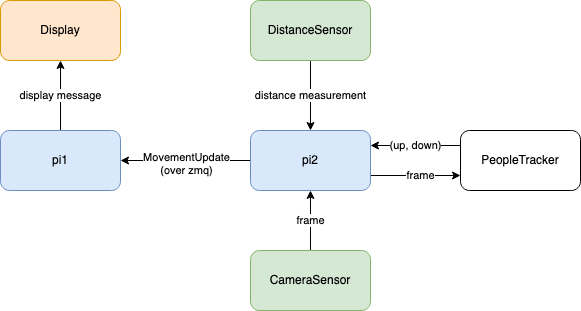

The diagram above was exported from draw.io. Its source (the exported page's mxGraphModel, read from the mxfile embedded in the PNG):
<mxGraphModel dx="1298" dy="871" grid="1" gridSize="10" guides="1" tooltips="1" connect="1" arrows="1" fold="1" page="1" pageScale="1" pageWidth="850" pageHeight="1100" math="0" shadow="0">
  <root>
    <mxCell id="0" />
    <mxCell id="1" parent="0" />
    <mxCell id="2" value="frame" style="edgeStyle=orthogonalEdgeStyle;rounded=0;orthogonalLoop=1;jettySize=auto;html=1;entryX=0.5;entryY=1;entryDx=0;entryDy=0;" edge="1" source="3" target="9" parent="1">
      <mxGeometry relative="1" as="geometry" />
    </mxCell>
    <mxCell id="3" value="CameraSensor" style="rounded=1;whiteSpace=wrap;html=1;fillColor=#d5e8d4;strokeColor=#82b366;" vertex="1" parent="1">
      <mxGeometry x="500" y="480" width="120" height="60" as="geometry" />
    </mxCell>
    <mxCell id="4" value="distance measurement" style="edgeStyle=orthogonalEdgeStyle;rounded=0;orthogonalLoop=1;jettySize=auto;html=1;entryX=0.5;entryY=0;entryDx=0;entryDy=0;startArrow=none;startFill=0;" edge="1" source="5" target="9" parent="1">
      <mxGeometry relative="1" as="geometry" />
    </mxCell>
    <mxCell id="5" value="&lt;div&gt;DistanceSensor&lt;/div&gt;" style="rounded=1;whiteSpace=wrap;html=1;fillColor=#d5e8d4;strokeColor=#82b366;" vertex="1" parent="1">
      <mxGeometry x="500" y="230" width="120" height="60" as="geometry" />
    </mxCell>
    <mxCell id="6" value="frame" style="edgeStyle=orthogonalEdgeStyle;rounded=0;orthogonalLoop=1;jettySize=auto;html=1;entryX=0;entryY=0.75;entryDx=0;entryDy=0;startArrow=none;startFill=0;" edge="1" source="9" target="11" parent="1">
      <mxGeometry x="0.1111" relative="1" as="geometry">
        <Array as="points">
          <mxPoint x="660" y="405" />
          <mxPoint x="660" y="405" />
        </Array>
        <mxPoint as="offset" />
      </mxGeometry>
    </mxCell>
    <mxCell id="7" style="edgeStyle=orthogonalEdgeStyle;rounded=0;orthogonalLoop=1;jettySize=auto;html=1;entryX=1;entryY=0.5;entryDx=0;entryDy=0;startArrow=none;startFill=0;" edge="1" source="9" target="13" parent="1">
      <mxGeometry relative="1" as="geometry" />
    </mxCell>
    <mxCell id="8" value="MovementUpdate&lt;br&gt;(over zmq)" style="edgeLabel;html=1;align=center;verticalAlign=middle;resizable=0;points=[];" vertex="1" connectable="0" parent="7">
      <mxGeometry y="3" relative="1" as="geometry">
        <mxPoint as="offset" />
      </mxGeometry>
    </mxCell>
    <mxCell id="9" value="&lt;div&gt;pi2&lt;/div&gt;" style="rounded=1;whiteSpace=wrap;html=1;fillColor=#dae8fc;strokeColor=#6c8ebf;" vertex="1" parent="1">
      <mxGeometry x="500" y="360" width="120" height="60" as="geometry" />
    </mxCell>
    <mxCell id="10" value="(up, down)" style="edgeStyle=orthogonalEdgeStyle;rounded=0;orthogonalLoop=1;jettySize=auto;html=1;entryX=1;entryY=0.25;entryDx=0;entryDy=0;startArrow=none;startFill=0;" edge="1" source="11" target="9" parent="1">
      <mxGeometry relative="1" as="geometry">
        <Array as="points">
          <mxPoint x="670" y="375" />
          <mxPoint x="670" y="375" />
        </Array>
      </mxGeometry>
    </mxCell>
    <mxCell id="11" value="PeopleTracker" style="rounded=1;whiteSpace=wrap;html=1;" vertex="1" parent="1">
      <mxGeometry x="710" y="360" width="120" height="60" as="geometry" />
    </mxCell>
    <mxCell id="12" value="display message" style="edgeStyle=orthogonalEdgeStyle;rounded=0;orthogonalLoop=1;jettySize=auto;html=1;entryX=0.5;entryY=1;entryDx=0;entryDy=0;startArrow=none;startFill=0;" edge="1" source="13" target="14" parent="1">
      <mxGeometry relative="1" as="geometry" />
    </mxCell>
    <mxCell id="13" value="&lt;div&gt;pi1&lt;/div&gt;" style="rounded=1;whiteSpace=wrap;html=1;fillColor=#dae8fc;strokeColor=#6c8ebf;" vertex="1" parent="1">
      <mxGeometry x="250" y="360" width="120" height="60" as="geometry" />
    </mxCell>
    <mxCell id="14" value="Display" style="rounded=1;whiteSpace=wrap;html=1;fillColor=#ffe6cc;strokeColor=#d79b00;" vertex="1" parent="1">
      <mxGeometry x="250" y="230" width="120" height="60" as="geometry" />
    </mxCell>
  </root>
</mxGraphModel>